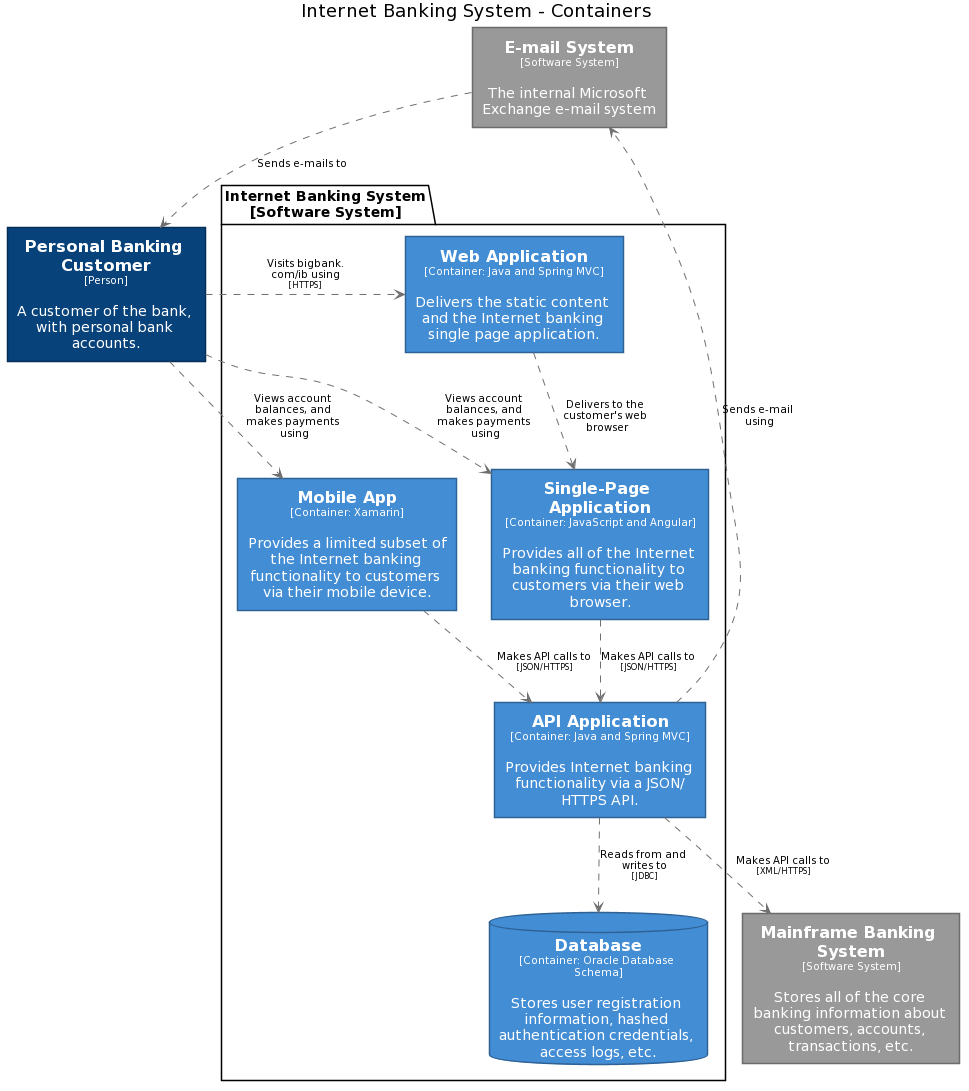

The diagram above was rendered by PlantUML. Its source (embedded in the PNG):
@startuml
title Internet Banking System - Containers

skinparam {
  shadowing false
  arrowFontSize 10
  defaultTextAlignment center
  wrapWidth 200
  maxMessageSize 100
}
hide stereotype
top to bottom direction
skinparam rectangle<<11>> {
  BackgroundColor #438dd5
  FontColor #ffffff
  BorderColor #2E6295
}
skinparam rectangle<<1>> {
  BackgroundColor #08427b
  FontColor #ffffff
  BorderColor #052E56
}
skinparam rectangle<<4>> {
  BackgroundColor #999999
  FontColor #ffffff
  BorderColor #6B6B6B
}
skinparam rectangle<<5>> {
  BackgroundColor #999999
  FontColor #ffffff
  BorderColor #6B6B6B
}
skinparam database<<18>> {
  BackgroundColor #438dd5
  FontColor #ffffff
  BorderColor #2E6295
}
skinparam rectangle<<8>> {
  BackgroundColor #438dd5
  FontColor #ffffff
  BorderColor #2E6295
}
skinparam rectangle<<9>> {
  BackgroundColor #438dd5
  FontColor #ffffff
  BorderColor #2E6295
}
skinparam rectangle<<10>> {
  BackgroundColor #438dd5
  FontColor #ffffff
  BorderColor #2E6295
}
rectangle "==E-mail System\n<size:10>[Software System]</size>\n\nThe internal Microsoft Exchange e-mail system" <<5>> as 5
rectangle "==Mainframe Banking System\n<size:10>[Software System]</size>\n\nStores all of the core banking information about customers, accounts, transactions, etc." <<4>> as 4
rectangle "==Personal Banking Customer\n<size:10>[Person]</size>\n\nA customer of the bank, with personal bank accounts." <<1>> as 1
package "Internet Banking System\n[Software System]" {
  rectangle "==API Application\n<size:10>[Container: Java and Spring MVC]</size>\n\nProvides Internet banking functionality via a JSON/HTTPS API." <<11>> as 11
  database "==Database\n<size:10>[Container: Oracle Database Schema]</size>\n\nStores user registration information, hashed authentication credentials, access logs, etc." <<18>> as 18
  rectangle "==Mobile App\n<size:10>[Container: Xamarin]</size>\n\nProvides a limited subset of the Internet banking functionality to customers via their mobile device." <<9>> as 9
  rectangle "==Single-Page Application\n<size:10>[Container: JavaScript and Angular]</size>\n\nProvides all of the Internet banking functionality to customers via their web browser." <<8>> as 8
  rectangle "==Web Application\n<size:10>[Container: Java and Spring MVC]</size>\n\nDelivers the static content and the Internet banking single page application." <<10>> as 10
}
11 .[#707070].> 18 : "Reads from and writes to\n<size:8>[JDBC]</size>"
11 .[#707070].> 5 : "Sends e-mail using"
11 .[#707070].> 4 : "Makes API calls to\n<size:8>[XML/HTTPS]</size>"
5 .[#707070].> 1 : "Sends e-mails to"
9 .[#707070].> 11 : "Makes API calls to\n<size:8>[JSON/HTTPS]</size>"
1 .[#707070].> 9 : "Views account balances, and makes payments using"
1 .[#707070].> 8 : "Views account balances, and makes payments using"
1 .[#707070].> 10 : "Visits bigbank.com/ib using\n<size:8>[HTTPS]</size>"
8 .[#707070].> 11 : "Makes API calls to\n<size:8>[JSON/HTTPS]</size>"
10 .[#707070].> 8 : "Delivers to the customer's web browser"
@enduml